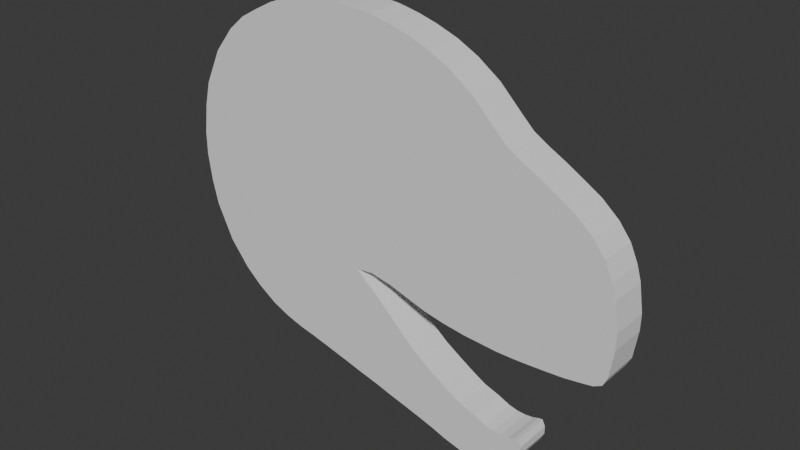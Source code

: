 # Source: dino_attempt3.blend  (saved by Blender 4.0.36; exported with 4.5.12 LTS)
import bpy
from mathutils import Matrix  # noqa: F401  (used for matrix-valued properties, if any)

bpy.ops.wm.read_factory_settings(use_empty=True)
scene = bpy.context.scene
scene.name = 'Scene'

# ---- collections
col_collection = bpy.data.collections.new('Collection'); scene.collection.children.link(col_collection)

# ---- world
world_world = bpy.data.worlds.new('World'); scene.world = world_world
world_world.use_nodes = True; world_world.node_tree.nodes.clear()
_N = world_world.node_tree.nodes; _L = world_world.node_tree.links
n0 = _N.new('ShaderNodeOutputWorld'); n0.name = 'World Output'; n0.location = (300, 300)
n1 = _N.new('ShaderNodeBackground'); n1.name = 'Background'; n1.location = (10, 300)
n1.inputs[0].default_value = (0.05088, 0.05088, 0.05088, 1.0)
_L.new(n1.outputs[0], n0.inputs[0])
n0.is_active_output = True
world_world.color = (0.05088, 0.05088, 0.05088)
world_world.use_sun_shadow = False
world_world.sun_shadow_jitter_overblur = 0.0

# ---- meshes
me_cube_002 = bpy.data.meshes.new('Cube.002')
me_cube_002.from_pydata([(-0.9796, 1.0, -0.9937), (-0.9847, 1.0, 0.999), (0.9796, 1.0, -1.047), (0.9847, 1.0, 1.037), (0.0, 1.0, -1.019), (-5.96e-07, 1.0, 1.022), (-1.909, 1.0, -0.9606), (-1.914, 1.0, 0.9622), (-2.838, 1.0, -0.9135), (-2.843, 1.0, 0.9071), (-3.854, 1.0, -0.8366), (-3.859, 1.0, 0.8418), (-4.762, 1.0, -0.7453), (-4.767, 1.0, 0.753), (-5.799, 1.0, -0.5969), (-5.804, 1.0, 0.6046), (-6.681, 1.0, -0.3847), (-6.686, 1.0, 0.3924), (-6.992, 1.0, -0.2398), (-6.997, 1.0, 0.2475), (-7.199, 1.0, -0.07294), (-7.204, 1.0, 0.06677), (2.152, 1.0, 1.044), (2.147, 1.0, -1.081), (3.081, 1.0, 1.041), (3.076, 1.0, -1.11), (3.077, 1.0, -0.4332), (4.015, 1.0, 1.031), (4.011, 1.0, -0.4235), (5.138, 1.0, 1.004), (5.135, 1.0, -0.4479), (6.124, 1.0, 0.9713), (6.12, 1.0, -0.4832), (7.24, 1.0, 0.9234), (7.237, 1.0, -0.5219), (8.339, 1.0, 0.8575), (8.335, 1.0, -0.5468), (9.509, 1.0, 0.7625), (9.506, 1.0, -0.5644), (10.67, 1.0, 0.6295), (10.66, 1.0, -0.5733), (11.3, 1.0, 0.5598), (11.29, 1.0, -0.5779), (12.06, 1.0, 0.5061), (12.06, 1.0, -0.5778), (12.95, 1.0, 0.4503), (12.94, 1.0, -0.5741), (13.82, 1.0, 0.3912), (13.82, 1.0, -0.5684), (14.72, 1.0, 0.3276), (14.72, 1.0, -0.561), (15.59, 1.0, 0.2414), (15.58, 1.0, -0.547), (16.19, 1.0, 0.1528), (16.18, 1.0, -0.5352), (16.59, 1.0, 0.05064), (16.59, 1.0, -0.5112), (16.81, 1.0, -0.03425), (16.81, 1.0, -0.4599), (17.03, 1.0, -0.1991), (17.02, 1.0, -0.2952), (3.678, 1.0, -0.4952), (3.676, 1.0, -1.127), (4.383, 1.0, -0.5639), (4.381, 1.0, -1.147), (5.058, 1.0, -0.6373), (5.057, 1.0, -1.17), (5.704, 1.0, -0.7083), (5.702, 1.0, -1.189), (6.394, 1.0, -0.7789), (6.393, 1.0, -1.21), (7.07, 1.0, -0.8407), (7.068, 1.0, -1.232), (7.795, 1.0, -0.8945), (7.794, 1.0, -1.256), (8.521, 1.0, -0.9461), (8.519, 1.0, -1.285), (9.375, 1.0, -1.002), (9.374, 1.0, -1.31), (10.2, 1.0, -1.034), (10.2, 1.0, -1.323), (10.84, 1.0, -1.066), (10.83, 1.0, -1.32), (11.31, 1.0, -1.078), (11.31, 1.0, -1.31), (11.73, 1.0, -1.08), (11.73, 1.0, -1.283), (12.17, 1.0, -1.074), (12.17, 1.0, -1.248), (12.47, 1.0, -1.062), (12.47, 1.0, -1.219), (12.69, 1.0, -1.059), (12.69, 1.0, -1.182), (12.84, 1.0, -1.098), (12.84, 1.0, -1.144), (-0.9796, 0.0, -0.9937), (-0.9847, 0.0, 0.999), (0.9796, 0.0, -1.047), (0.9847, 0.0, 1.037), (-5.96e-07, 0.0, 1.022), (0.0, 0.0, -1.019), (-1.909, 0.0, -0.9606), (-1.914, 0.0, 0.9622), (-2.838, 0.0, -0.9135), (-2.843, 0.0, 0.9071), (-3.854, 0.0, -0.8366), (-3.859, 0.0, 0.8418), (-4.762, 0.0, -0.7453), (-4.767, 0.0, 0.753), (-5.799, 0.0, -0.5969), (-5.804, 0.0, 0.6046), (-6.681, 0.0, -0.3847), (-6.686, 0.0, 0.3924), (-6.992, 0.0, -0.2398), (-6.997, 0.0, 0.2475), (-7.199, 0.0, -0.07294), (-7.204, 0.0, 0.06677), (2.147, 0.0, -1.081), (2.152, 0.0, 1.044), (3.076, 0.0, -1.11), (3.081, 0.0, 1.041), (3.077, 0.0, -0.4332), (4.015, 0.0, 1.031), (4.011, 0.0, -0.4235), (5.138, 0.0, 1.004), (5.135, 0.0, -0.4479), (6.124, 0.0, 0.9713), (6.12, 0.0, -0.4832), (7.24, 0.0, 0.9234), (7.237, 0.0, -0.5219), (8.339, 0.0, 0.8575), (8.335, 0.0, -0.5468), (9.509, 0.0, 0.7625), (9.506, 0.0, -0.5644), (10.67, 0.0, 0.6295), (10.66, 0.0, -0.5733), (11.3, 0.0, 0.5598), (11.29, 0.0, -0.5779), (12.06, 0.0, 0.5061), (12.06, 0.0, -0.5778), (12.95, 0.0, 0.4503), (12.94, 0.0, -0.5741), (13.82, 0.0, 0.3912), (13.82, 0.0, -0.5684), (14.72, 0.0, 0.3276), (14.72, 0.0, -0.561), (15.59, 0.0, 0.2414), (15.58, 0.0, -0.547), (16.19, 0.0, 0.1528), (16.18, 0.0, -0.5352), (16.59, 0.0, 0.05064), (16.59, 0.0, -0.5112), (16.81, 0.0, -0.03425), (16.81, 0.0, -0.4599), (17.03, 0.0, -0.1991), (17.02, 0.0, -0.2952), (3.676, 0.0, -1.127), (3.678, 0.0, -0.4952), (4.381, 0.0, -1.147), (4.383, 0.0, -0.5639), (5.057, 0.0, -1.17), (5.058, 0.0, -0.6373), (5.702, 0.0, -1.189), (5.704, 0.0, -0.7083), (6.393, 0.0, -1.21), (6.394, 0.0, -0.7789), (7.068, 0.0, -1.232), (7.07, 0.0, -0.8407), (7.794, 0.0, -1.256), (7.795, 0.0, -0.8945), (8.519, 0.0, -1.285), (8.521, 0.0, -0.9461), (9.374, 0.0, -1.31), (9.375, 0.0, -1.002), (10.2, 0.0, -1.323), (10.2, 0.0, -1.034), (10.83, 0.0, -1.32), (10.84, 0.0, -1.066), (11.31, 0.0, -1.31), (11.31, 0.0, -1.078), (11.73, 0.0, -1.283), (11.73, 0.0, -1.08), (12.17, 0.0, -1.248), (12.17, 0.0, -1.074), (12.47, 0.0, -1.219), (12.47, 0.0, -1.062), (12.69, 0.0, -1.182), (12.69, 0.0, -1.059), (12.84, 0.0, -1.144), (12.84, 0.0, -1.098)], [], [(96, 1, 7, 102), (104, 9, 11, 106), (102, 7, 9, 104), (106, 11, 13, 108), (110, 15, 17, 112), (108, 13, 15, 110), (112, 17, 19, 114), (114, 19, 21, 116), (97, 2, 23, 117), (26, 24, 27, 28), (117, 23, 25, 119), (18, 20, 21, 19), (121, 26, 28, 123), (123, 28, 30, 125), (28, 27, 29, 30), (127, 32, 34, 129), (125, 30, 32, 127), (30, 29, 31, 32), (32, 31, 33, 34), (131, 36, 38, 133), (129, 34, 36, 131), (34, 33, 35, 36), (36, 35, 37, 38), (135, 40, 42, 137), (133, 38, 40, 135), (38, 37, 39, 40), (40, 39, 41, 42), (137, 42, 44, 139), (42, 41, 43, 44), (141, 46, 48, 143), (139, 44, 46, 141), (44, 43, 45, 46), (46, 45, 47, 48), (145, 50, 52, 147), (143, 48, 50, 145), (48, 47, 49, 50), (50, 49, 51, 52), (149, 54, 56, 151), (147, 52, 54, 149), (52, 51, 53, 54), (54, 53, 55, 56), (153, 58, 60, 155), (151, 56, 58, 153), (56, 55, 57, 58), (58, 57, 59, 60), (25, 23, 22, 24, 26), (5, 3, 2, 4), (2, 3, 22, 23), (4, 0, 1, 5), (0, 6, 7, 1), (6, 8, 9, 7), (9, 8, 10, 11), (10, 12, 13, 11), (12, 14, 15, 13), (15, 14, 16, 17), (17, 16, 18, 19), (119, 25, 62, 156), (25, 26, 61, 62), (62, 61, 63, 64), (156, 62, 64, 158), (158, 64, 66, 160), (64, 63, 65, 66), (160, 66, 68, 162), (66, 65, 67, 68), (68, 67, 69, 70), (162, 68, 70, 164), (166, 72, 74, 168), (164, 70, 72, 166), (70, 69, 71, 72), (72, 71, 73, 74), (74, 73, 75, 76), (168, 74, 76, 170), (170, 76, 78, 172), (76, 75, 77, 78), (78, 77, 79, 80), (172, 78, 80, 174), (80, 79, 81, 82), (174, 80, 82, 176), (176, 82, 84, 178), (82, 81, 83, 84), (84, 83, 85, 86), (178, 84, 86, 180), (88, 87, 89, 90), (180, 86, 88, 182), (86, 85, 87, 88), (182, 88, 90, 184), (184, 90, 92, 186), (90, 89, 91, 92), (92, 91, 93, 94), (186, 92, 94, 188), (91, 187, 189, 93), (94, 93, 189, 188), (87, 183, 185, 89), (89, 185, 187, 91), (83, 179, 181, 85), (85, 181, 183, 87), (79, 175, 177, 81), (81, 177, 179, 83), (77, 173, 175, 79), (73, 169, 171, 75), (75, 171, 173, 77), (71, 167, 169, 73), (67, 163, 165, 69), (69, 165, 167, 71), (65, 161, 163, 67), (61, 157, 159, 63), (63, 159, 161, 65), (26, 121, 157, 61), (57, 152, 154, 59), (60, 59, 154, 155), (55, 150, 152, 57), (53, 148, 150, 55), (49, 144, 146, 51), (51, 146, 148, 53), (47, 142, 144, 49), (45, 140, 142, 47), (43, 138, 140, 45), (41, 136, 138, 43), (39, 134, 136, 41), (37, 132, 134, 39), (35, 130, 132, 37), (33, 128, 130, 35), (31, 126, 128, 33), (29, 124, 126, 31), (27, 122, 124, 29), (24, 120, 122, 27), (20, 115, 116, 21), (3, 98, 118, 22), (22, 118, 120, 24), (16, 111, 113, 18), (18, 113, 115, 20), (14, 109, 111, 16), (12, 107, 109, 14), (8, 103, 105, 10), (10, 105, 107, 12), (6, 101, 103, 8), (0, 95, 101, 6), (0, 4, 100, 95), (3, 5, 99, 98), (5, 1, 96, 99), (4, 2, 97, 100)])
_uv = me_cube_002.uv_layers.new(name='UVMap')
_uv.uv.foreach_set('vector', [0.875, 0.625, 0.875, 0.5, 0.875, 0.5, 0.875, 0.625, 0.875, 0.625, 0.875, 0.5, 0.875, 0.5, 0.875, 0.625, 0.875, 0.625, 0.875, 0.5, 0.875, 0.5, 0.875, 0.625, 0.875, 0.625, 0.875, 0.5, 0.875, 0.5, 0.875, 0.625, 0.875, 0.625, 0.875, 0.5, 0.875, 0.5, 0.875, 0.625, 0.875, 0.625, 0.875, 0.5, 0.875, 0.5, 0.875, 0.625, 0.875, 0.625, 0.875, 0.5, 0.875, 0.5, 0.875, 0.625, 0.875, 0.625, 0.875, 0.5, 0.875, 0.5, 0.875, 0.625, 0.375, 0.625, 0.375, 0.5, 0.375, 0.5, 0.375, 0.625, 0.4527, 0.5, 0.625, 0.5, 0.625, 0.5, 0.4527, 0.5, 0.375, 0.625, 0.375, 0.5, 0.375, 0.5, 0.375, 0.625, 0.125, 0.5, 0.125, 0.5, 0.875, 0.5, 0.875, 0.5, 0.4527, 0.625, 0.4527, 0.5, 0.4527, 0.5, 0.4527, 0.625, 0.4527, 0.625, 0.4527, 0.5, 0.4527, 0.5, 0.4527, 0.625, 0.4527, 0.5, 0.625, 0.5, 0.625, 0.5, 0.4527, 0.5, 0.4527, 0.625, 0.4527, 0.5, 0.4527, 0.5, 0.4527, 0.625, 0.4527, 0.625, 0.4527, 0.5, 0.4527, 0.5, 0.4527, 0.625, 0.4527, 0.5, 0.625, 0.5, 0.625, 0.5, 0.4527, 0.5, 0.4527, 0.5, 0.625, 0.5, 0.625, 0.5, 0.4527, 0.5, 0.4527, 0.625, 0.4527, 0.5, 0.4527, 0.5, 0.4527, 0.625, 0.4527, 0.625, 0.4527, 0.5, 0.4527, 0.5, 0.4527, 0.625, 0.4527, 0.5, 0.625, 0.5, 0.625, 0.5, 0.4527, 0.5, 0.4527, 0.5, 0.625, 0.5, 0.625, 0.5, 0.4527, 0.5, 0.4527, 0.625, 0.4527, 0.5, 0.4527, 0.5, 0.4527, 0.625, 0.4527, 0.625, 0.4527, 0.5, 0.4527, 0.5, 0.4527, 0.625, 0.4527, 0.5, 0.625, 0.5, 0.625, 0.5, 0.4527, 0.5, 0.4527, 0.5, 0.625, 0.5, 0.625, 0.5, 0.4527, 0.5, 0.4527, 0.625, 0.4527, 0.5, 0.4527, 0.5, 0.4527, 0.625, 0.4527, 0.5, 0.625, 0.5, 0.625, 0.5, 0.4527, 0.5, 0.4527, 0.625, 0.4527, 0.5, 0.4527, 0.5, 0.4527, 0.625, 0.4527, 0.625, 0.4527, 0.5, 0.4527, 0.5, 0.4527, 0.625, 0.4527, 0.5, 0.625, 0.5, 0.625, 0.5, 0.4527, 0.5, 0.4527, 0.5, 0.625, 0.5, 0.625, 0.5, 0.4527, 0.5, 0.4527, 0.625, 0.4527, 0.5, 0.4527, 0.5, 0.4527, 0.625, 0.4527, 0.625, 0.4527, 0.5, 0.4527, 0.5, 0.4527, 0.625, 0.4527, 0.5, 0.625, 0.5, 0.625, 0.5, 0.4527, 0.5, 0.4527, 0.5, 0.625, 0.5, 0.625, 0.5, 0.4527, 0.5, 0.4527, 0.625, 0.4527, 0.5, 0.4527, 0.5, 0.4527, 0.625, 0.4527, 0.625, 0.4527, 0.5, 0.4527, 0.5, 0.4527, 0.625, 0.4527, 0.5, 0.625, 0.5, 0.625, 0.5, 0.4527, 0.5, 0.4527, 0.5, 0.625, 0.5, 0.625, 0.5, 0.4527, 0.5, 0.4527, 0.625, 0.4527, 0.5, 0.4527, 0.5, 0.4527, 0.625, 0.4527, 0.625, 0.4527, 0.5, 0.4527, 0.5, 0.4527, 0.625, 0.4527, 0.5, 0.625, 0.5, 0.625, 0.5, 0.4527, 0.5, 0.4527, 0.5, 0.625, 0.5, 0.625, 0.5, 0.4527, 0.5, 0.375, 0.5, 0.375, 0.5, 0.625, 0.5, 0.625, 0.5, 0.4527, 0.5, 0.75, 0.5, 0.625, 0.5, 0.375, 0.5, 0.25, 0.5, 0.375, 0.5, 0.625, 0.5, 0.625, 0.5, 0.375, 0.5, 0.25, 0.5, 0.125, 0.5, 0.875, 0.5, 0.75, 0.5, 0.125, 0.5, 0.125, 0.5, 0.875, 0.5, 0.875, 0.5, 0.125, 0.5, 0.125, 0.5, 0.875, 0.5, 0.875, 0.5, 0.875, 0.5, 0.125, 0.5, 0.125, 0.5, 0.875, 0.5, 0.125, 0.5, 0.125, 0.5, 0.875, 0.5, 0.875, 0.5, 0.125, 0.5, 0.125, 0.5, 0.875, 0.5, 0.875, 0.5, 0.875, 0.5, 0.125, 0.5, 0.125, 0.5, 0.875, 0.5, 0.875, 0.5, 0.125, 0.5, 0.125, 0.5, 0.875, 0.5, 0.375, 0.625, 0.375, 0.5, 0.375, 0.5, 0.375, 0.625, 0.375, 0.5, 0.4527, 0.5, 0.4527, 0.5, 0.375, 0.5, 0.375, 0.5, 0.4527, 0.5, 0.4527, 0.5, 0.375, 0.5, 0.375, 0.625, 0.375, 0.5, 0.375, 0.5, 0.375, 0.625, 0.375, 0.625, 0.375, 0.5, 0.375, 0.5, 0.375, 0.625, 0.375, 0.5, 0.4527, 0.5, 0.4527, 0.5, 0.375, 0.5, 0.375, 0.625, 0.375, 0.5, 0.375, 0.5, 0.375, 0.625, 0.375, 0.5, 0.4527, 0.5, 0.4527, 0.5, 0.375, 0.5, 0.375, 0.5, 0.4527, 0.5, 0.4527, 0.5, 0.375, 0.5, 0.375, 0.625, 0.375, 0.5, 0.375, 0.5, 0.375, 0.625, 0.375, 0.625, 0.375, 0.5, 0.375, 0.5, 0.375, 0.625, 0.375, 0.625, 0.375, 0.5, 0.375, 0.5, 0.375, 0.625, 0.375, 0.5, 0.4527, 0.5, 0.4527, 0.5, 0.375, 0.5, 0.375, 0.5, 0.4527, 0.5, 0.4527, 0.5, 0.375, 0.5, 0.375, 0.5, 0.4527, 0.5, 0.4527, 0.5, 0.375, 0.5, 0.375, 0.625, 0.375, 0.5, 0.375, 0.5, 0.375, 0.625, 0.375, 0.625, 0.375, 0.5, 0.375, 0.5, 0.375, 0.625, 0.375, 0.5, 0.4527, 0.5, 0.4527, 0.5, 0.375, 0.5, 0.375, 0.5, 0.4527, 0.5, 0.4527, 0.5, 0.375, 0.5, 0.375, 0.625, 0.375, 0.5, 0.375, 0.5, 0.375, 0.625, 0.375, 0.5, 0.4527, 0.5, 0.4527, 0.5, 0.375, 0.5, 0.375, 0.625, 0.375, 0.5, 0.375, 0.5, 0.375, 0.625, 0.375, 0.625, 0.375, 0.5, 0.375, 0.5, 0.375, 0.625, 0.375, 0.5, 0.4527, 0.5, 0.4527, 0.5, 0.375, 0.5, 0.375, 0.5, 0.4527, 0.5, 0.4527, 0.5, 0.375, 0.5, 0.375, 0.625, 0.375, 0.5, 0.375, 0.5, 0.375, 0.625, 0.375, 0.5, 0.4527, 0.5, 0.4527, 0.5, 0.375, 0.5, 0.375, 0.625, 0.375, 0.5, 0.375, 0.5, 0.375, 0.625, 0.375, 0.5, 0.4527, 0.5, 0.4527, 0.5, 0.375, 0.5, 0.375, 0.625, 0.375, 0.5, 0.375, 0.5, 0.375, 0.625, 0.375, 0.625, 0.375, 0.5, 0.375, 0.5, 0.375, 0.625, 0.375, 0.5, 0.4527, 0.5, 0.4527, 0.5, 0.375, 0.5, 0.375, 0.5, 0.4527, 0.5, 0.4527, 0.5, 0.375, 0.5, 0.375, 0.625, 0.375, 0.5, 0.375, 0.5, 0.375, 0.625, 0.4527, 0.5, 0.4527, 0.625, 0.4527, 0.625, 0.4527, 0.5, 0.375, 0.5, 0.4527, 0.5, 0.4527, 0.625, 0.375, 0.625, 0.4527, 0.5, 0.4527, 0.625, 0.4527, 0.625, 0.4527, 0.5, 0.4527, 0.5, 0.4527, 0.625, 0.4527, 0.625, 0.4527, 0.5, 0.4527, 0.5, 0.4527, 0.625, 0.4527, 0.625, 0.4527, 0.5, 0.4527, 0.5, 0.4527, 0.625, 0.4527, 0.625, 0.4527, 0.5, 0.4527, 0.5, 0.4527, 0.625, 0.4527, 0.625, 0.4527, 0.5, 0.4527, 0.5, 0.4527, 0.625, 0.4527, 0.625, 0.4527, 0.5, 0.4527, 0.5, 0.4527, 0.625, 0.4527, 0.625, 0.4527, 0.5, 0.4527, 0.5, 0.4527, 0.625, 0.4527, 0.625, 0.4527, 0.5, 0.4527, 0.5, 0.4527, 0.625, 0.4527, 0.625, 0.4527, 0.5, 0.4527, 0.5, 0.4527, 0.625, 0.4527, 0.625, 0.4527, 0.5, 0.4527, 0.5, 0.4527, 0.625, 0.4527, 0.625, 0.4527, 0.5, 0.4527, 0.5, 0.4527, 0.625, 0.4527, 0.625, 0.4527, 0.5, 0.4527, 0.5, 0.4527, 0.625, 0.4527, 0.625, 0.4527, 0.5, 0.4527, 0.5, 0.4527, 0.625, 0.4527, 0.625, 0.4527, 0.5, 0.4527, 0.5, 0.4527, 0.625, 0.4527, 0.625, 0.4527, 0.5, 0.4527, 0.5, 0.4527, 0.625, 0.4527, 0.625, 0.4527, 0.5, 0.625, 0.5, 0.625, 0.625, 0.625, 0.625, 0.625, 0.5, 0.4527, 0.5, 0.625, 0.5, 0.625, 0.625, 0.4527, 0.625, 0.625, 0.5, 0.625, 0.625, 0.625, 0.625, 0.625, 0.5, 0.625, 0.5, 0.625, 0.625, 0.625, 0.625, 0.625, 0.5, 0.625, 0.5, 0.625, 0.625, 0.625, 0.625, 0.625, 0.5, 0.625, 0.5, 0.625, 0.625, 0.625, 0.625, 0.625, 0.5, 0.625, 0.5, 0.625, 0.625, 0.625, 0.625, 0.625, 0.5, 0.625, 0.5, 0.625, 0.625, 0.625, 0.625, 0.625, 0.5, 0.625, 0.5, 0.625, 0.625, 0.625, 0.625, 0.625, 0.5, 0.625, 0.5, 0.625, 0.625, 0.625, 0.625, 0.625, 0.5, 0.625, 0.5, 0.625, 0.625, 0.625, 0.625, 0.625, 0.5, 0.625, 0.5, 0.625, 0.625, 0.625, 0.625, 0.625, 0.5, 0.625, 0.5, 0.625, 0.625, 0.625, 0.625, 0.625, 0.5, 0.625, 0.5, 0.625, 0.625, 0.625, 0.625, 0.625, 0.5, 0.625, 0.5, 0.625, 0.625, 0.625, 0.625, 0.625, 0.5, 0.625, 0.5, 0.625, 0.625, 0.625, 0.625, 0.625, 0.5, 0.625, 0.5, 0.625, 0.625, 0.625, 0.625, 0.625, 0.5, 0.625, 0.5, 0.625, 0.625, 0.625, 0.625, 0.625, 0.5, 0.125, 0.5, 0.125, 0.625, 0.875, 0.625, 0.875, 0.5, 0.625, 0.5, 0.625, 0.625, 0.625, 0.625, 0.625, 0.5, 0.625, 0.5, 0.625, 0.625, 0.625, 0.625, 0.625, 0.5, 0.125, 0.5, 0.125, 0.625, 0.125, 0.625, 0.125, 0.5, 0.125, 0.5, 0.125, 0.625, 0.125, 0.625, 0.125, 0.5, 0.125, 0.5, 0.125, 0.625, 0.125, 0.625, 0.125, 0.5, 0.125, 0.5, 0.125, 0.625, 0.125, 0.625, 0.125, 0.5, 0.125, 0.5, 0.125, 0.625, 0.125, 0.625, 0.125, 0.5, 0.125, 0.5, 0.125, 0.625, 0.125, 0.625, 0.125, 0.5, 0.125, 0.5, 0.125, 0.625, 0.125, 0.625, 0.125, 0.5, 0.125, 0.5, 0.125, 0.625, 0.125, 0.625, 0.125, 0.5, 0.125, 0.5, 0.25, 0.5, 0.25, 0.625, 0.125, 0.625, 0.625, 0.5, 0.75, 0.5, 0.75, 0.625, 0.625, 0.625, 0.75, 0.5, 0.875, 0.5, 0.875, 0.625, 0.75, 0.625, 0.25, 0.5, 0.375, 0.5, 0.375, 0.625, 0.25, 0.625])
me_cube_002.update()

# ---- objects
ob_empty = bpy.data.objects.new('Empty', None)
ob_empty_001 = bpy.data.objects.new('Empty.001', None)
ob_cube = bpy.data.objects.new('Cube', me_cube_002)

# ---- transforms, parenting, visibility, modifiers, constraints
ob_empty.location = (-0.8354, 1.115, 1.467)
ob_empty.rotation_euler = (1.571, 0.0, 1.571)
ob_empty.empty_display_type = 'IMAGE'
ob_empty.empty_display_size = 5.0
ob_empty_001.location = (1.158, 0.0, 1.531)
ob_empty_001.rotation_euler = (1.571, 0.0, 3.142)
ob_empty_001.empty_display_type = 'IMAGE'
ob_empty_001.empty_display_size = 5.0
ob_cube.location = (-0.2375, 0.0, 2.178)
ob_cube.scale = (0.07771, 0.07771, 0.6741)
_m = ob_cube.modifiers.new('Mirror', 'MIRROR')
_m.use_axis = (False, True, False)
_m.use_clip = True

# ---- collection membership
col_collection.objects.link(ob_empty)
col_collection.objects.link(ob_empty_001)
col_collection.objects.link(ob_cube)

# ---- scene / render settings (as saved in the file)
scene.frame_start = 1; scene.frame_end = 250; scene.frame_set(1)
scene.render.engine = 'BLENDER_EEVEE_NEXT'
scene.cycles.sampling_pattern = 'TABULATED_SOBOL'
bpy.context.view_layer.update()

# ---- added for rendering (the .blend has no active camera and no usable light): camera, sun
cam_auto = bpy.data.cameras.new('AutoCamera')
cam_auto.lens = 50.0
cam_auto.sensor_width = 36.0
cam_auto.clip_end = 1000.0
ob_auto_camera = bpy.data.objects.new('AutoCamera', cam_auto)
scene.collection.objects.link(ob_auto_camera)
ob_auto_camera.location = (2.43235, -2.74578, 3.91464)
ob_auto_camera.rotation_euler = (1.09748, -7.21219e-08, 0.694738)
scene.camera = ob_auto_camera
light_auto_sun = bpy.data.lights.new('AutoSun', 'SUN')
light_auto_sun.energy = 3.0
light_auto_sun.angle = 0.0523599
ob_auto_sun = bpy.data.objects.new('AutoSun', light_auto_sun)
scene.collection.objects.link(ob_auto_sun)
ob_auto_sun.rotation_euler = (0.872665, 0.174533, 0.523599)
bpy.context.view_layer.update()
